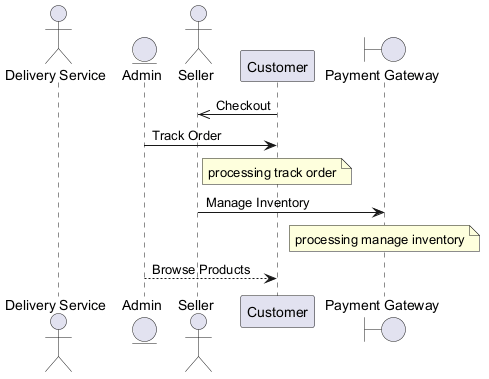

The diagram above was rendered by PlantUML. Its source (embedded in the PNG):
@startuml

actor "Delivery Service" as DS
entity "Admin" as A
actor "Seller" as S
participant "Customer" as C
boundary "Payment Gateway" as PG
C ->> S : Checkout
A -> C : Track Order
note over C : processing track order
S -> PG : Manage Inventory
note over PG : processing manage inventory
A --> C : Browse Products
@enduml